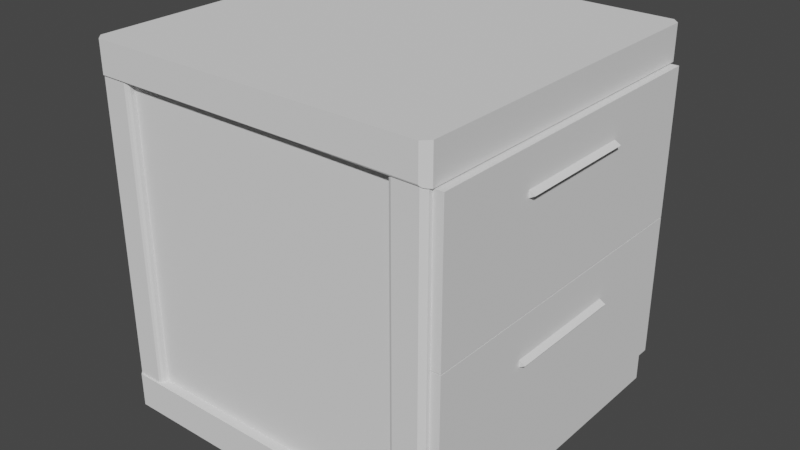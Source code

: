 # Source: sidetable.blend  (saved by Blender 3.1.7; exported with 4.5.12 LTS)
import bpy
from mathutils import Matrix  # noqa: F401  (used for matrix-valued properties, if any)

bpy.ops.wm.read_factory_settings(use_empty=True)
scene = bpy.context.scene
scene.name = 'Scene'

# ---- collections
col_collection = bpy.data.collections.new('Collection'); scene.collection.children.link(col_collection)

# ---- world
world_world = bpy.data.worlds.new('World'); scene.world = world_world
world_world.use_nodes = True; world_world.node_tree.nodes.clear()
_N = world_world.node_tree.nodes; _L = world_world.node_tree.links
n0 = _N.new('ShaderNodeOutputWorld'); n0.name = 'World Output'; n0.location = (300, 300)
n1 = _N.new('ShaderNodeBackground'); n1.name = 'Background'; n1.location = (10, 300)
n1.inputs[0].default_value = (0.05088, 0.05088, 0.05088, 1.0)
_L.new(n1.outputs[0], n0.inputs[0])
n0.is_active_output = True
world_world.color = (0.05088, 0.05088, 0.05088)
world_world.use_sun_shadow = False
world_world.sun_shadow_jitter_overblur = 0.0

# ---- meshes
me_cube_001 = bpy.data.meshes.new('Cube.001')
me_cube_001.from_pydata([(-1.0, -1.0, -1.0), (-1.0, -1.0, 1.0), (-1.0, 1.0, -1.0), (-1.0, 1.0, 1.0), (1.0, -1.0, -1.0), (1.0, -1.0, 1.0), (1.0, 1.0, -1.0), (1.0, 1.0, 1.0)], [], [(0, 1, 3, 2), (2, 3, 7, 6), (6, 7, 5, 4), (4, 5, 1, 0), (2, 6, 4, 0), (7, 3, 1, 5)])
_uv = me_cube_001.uv_layers.new(name='UVMap')
_uv.uv.foreach_set('vector', [0.375, 0.0, 0.625, 0.0, 0.625, 0.25, 0.375, 0.25, 0.375, 0.25, 0.625, 0.25, 0.625, 0.5, 0.375, 0.5, 0.375, 0.5, 0.625, 0.5, 0.625, 0.75, 0.375, 0.75, 0.375, 0.75, 0.625, 0.75, 0.625, 1.0, 0.375, 1.0, 0.125, 0.5, 0.375, 0.5, 0.375, 0.75, 0.125, 0.75, 0.625, 0.5, 0.875, 0.5, 0.875, 0.75, 0.625, 0.75])
me_cube_001.use_remesh_fix_poles = True
me_cube_001.use_remesh_preserve_attributes = False
me_cube_001.update()
me_cube = bpy.data.meshes.new('Cube')
me_cube.from_pydata([(-0.96, -1.0, -1.0), (-1.0, -0.96, -1.0), (-1.0, -0.96, 1.0), (-0.96, -1.0, 1.0), (-1.0, 0.96, -1.0), (-0.96, 1.0, -1.0), (-0.96, 1.0, 1.0), (-1.0, 0.96, 1.0), (1.0, -0.96, -1.0), (0.96, -1.0, -1.0), (0.96, -1.0, 1.0), (1.0, -0.96, 1.0), (0.96, 1.0, -1.0), (1.0, 0.96, -1.0), (1.0, 0.96, 1.0), (0.96, 1.0, 1.0), (-1.0, -0.96, 19.91), (-0.96, -1.0, 19.91), (-0.96, 1.0, 19.91), (-1.0, 0.96, 19.91), (1.0, -0.96, 17.91), (0.96, -1.0, 19.91), (1.0, -0.96, 19.91), (1.0, 0.96, 17.91), (1.0, 0.96, 19.91), (0.96, 1.0, 19.91), (-0.8772, -0.8, 17.91), (-0.96, -1.0, 18.11), (-0.9089, -0.8765, 17.93), (-0.9357, -0.9414, 17.97), (-0.9537, -0.9848, 18.04), (-0.8, -0.8772, 17.91), (-1.0, -0.96, 18.11), (-0.8765, -0.9089, 17.93), (-0.9414, -0.9357, 17.97), (-0.9848, -0.9537, 18.04), (-0.8, 0.8772, 17.91), (-1.0, 0.96, 18.11), (-0.8765, 0.9089, 17.93), (-0.9414, 0.9357, 17.97), (-0.9848, 0.9537, 18.04), (-0.8772, 0.8, 17.91), (-0.96, 1.0, 18.11), (-0.9089, 0.8765, 17.93), (-0.9357, 0.9414, 17.97), (-0.9537, 0.9848, 18.04), (0.96, -1.0, 18.11), (1.0, -0.96, 17.91), (0.963, -0.997, 18.04), (0.9717, -0.9883, 17.97), (0.9847, -0.9753, 17.93), (1.0, 0.96, 17.91), (0.96, 1.0, 18.11), (0.9847, 0.9753, 17.93), (0.9717, 0.9883, 17.97), (0.963, 0.997, 18.04), (-0.8016, 0.8, 0.0), (-0.8016, 0.8, 18.91), (-0.9907, 0.9626, 0.0), (-0.9642, 0.9891, 0.0), (-0.9642, 0.9891, 18.91), (-0.9907, 0.9626, 18.91), (-0.9708, 0.8, 0.0), (-0.9907, 0.8198, 0.0), (-0.9849, 0.8058, 0.0), (-0.9907, 0.8198, 18.91), (-0.9708, 0.8, 18.91), (-0.9849, 0.8058, 18.91), (-0.8214, 0.9891, 0.0), (-0.8016, 0.9692, 0.0), (-0.8074, 0.9833, 0.0), (-0.8016, 0.9692, 18.91), (-0.8214, 0.9891, 18.91), (-0.8074, 0.9833, 18.91), (0.798, 0.8028, 0.0), (0.798, 0.8028, 18.91), (0.9871, 0.8028, 0.0), (0.9871, 0.8028, 18.91), (0.9606, 0.9919, 0.0), (0.9871, 0.9655, 0.0), (0.9871, 0.9655, 18.91), (0.9606, 0.9919, 18.91), (0.798, 0.9721, 0.0), (0.8178, 0.9919, 0.0), (0.8038, 0.9861, 0.0), (0.8178, 0.9919, 18.91), (0.798, 0.9721, 18.91), (0.8038, 0.9861, 18.91), (-0.8016, -0.8016, 18.91), (-0.8016, -0.8016, 0.0), (-0.9907, -0.9643, 18.91), (-0.9642, -0.9907, 18.91), (-0.9642, -0.9907, 0.0), (-0.9907, -0.9643, 0.0), (-0.9708, -0.8016, 18.91), (-0.9907, -0.8215, 18.91), (-0.9849, -0.8074, 18.91), (-0.9907, -0.8215, 0.0), (-0.9708, -0.8016, 0.0), (-0.9849, -0.8074, 0.0), (-0.8214, -0.9907, 18.91), (-0.8016, -0.9709, 18.91), (-0.8074, -0.9849, 18.91), (-0.8016, -0.9709, 0.0), (-0.8214, -0.9907, 0.0), (-0.8074, -0.9849, 0.0), (0.7966, -0.8016, 18.91), (0.7966, -0.8016, 9.537e-07), (0.9857, -0.8016, 18.91), (0.9857, -0.8016, -9.537e-07), (0.9592, -0.9907, 18.91), (0.9857, -0.9643, 18.91), (0.9857, -0.9643, -9.537e-07), (0.9592, -0.9907, 0.0), (0.7966, -0.9709, 18.91), (0.8165, -0.9907, 18.91), (0.8024, -0.9849, 18.91), (0.8165, -0.9907, 0.0), (0.7966, -0.9709, 9.537e-07), (0.8024, -0.9849, 9.537e-07)], [], [(9, 10, 3, 0), (13, 14, 11, 8), (14, 15, 6, 7, 2, 3, 10, 11), (1, 2, 7, 4), (5, 6, 15, 12), (0, 3, 2, 1), (6, 5, 4, 7), (14, 13, 12, 15), (10, 9, 8, 11), (4, 5, 12, 13, 8, 9, 0, 1), (32, 16, 19, 37), (23, 24, 22, 20), (24, 25, 18, 19, 16, 17, 21, 22), (18, 42, 37, 19), (21, 46, 48, 49, 50, 47, 20, 22), (46, 21, 17, 27), (42, 18, 25, 52), (24, 23, 51, 53, 54, 55, 52, 25), (27, 17, 16, 32), (31, 26, 28, 33), (33, 28, 29, 34), (34, 29, 30, 35), (35, 30, 27, 32), (41, 36, 38, 43), (43, 38, 39, 44), (44, 39, 40, 45), (45, 40, 37, 42), (32, 37, 40, 35), (35, 40, 39, 34), (34, 39, 38, 33), (33, 38, 36, 31), (42, 52, 55, 45), (45, 55, 54, 44), (44, 54, 53, 43), (43, 53, 51, 41), (46, 27, 30, 48), (48, 30, 29, 49), (49, 29, 28, 50), (50, 28, 26, 47), (36, 41, 51, 23, 20, 47, 26, 31), (63, 65, 61, 58), (69, 71, 57, 56), (59, 60, 72, 68), (60, 61, 65, 67, 66, 57, 71, 73, 72), (60, 59, 58, 61), (56, 57, 66, 62), (65, 63, 64, 67), (67, 64, 62, 66), (71, 69, 70, 73), (73, 70, 68, 72), (62, 64, 63, 58, 59, 68, 70, 69, 56), (83, 85, 81, 78), (79, 80, 77, 76), (76, 77, 75, 74), (80, 81, 85, 87, 86, 75, 77), (80, 79, 78, 81), (74, 75, 86, 82), (85, 83, 84, 87), (87, 84, 82, 86), (82, 84, 83, 78, 79, 76, 74), (95, 97, 93, 90), (101, 103, 89, 88), (91, 92, 104, 100), (92, 93, 97, 99, 98, 89, 103, 105, 104), (92, 91, 90, 93), (88, 89, 98, 94), (97, 95, 96, 99), (99, 96, 94, 98), (103, 101, 102, 105), (105, 102, 100, 104), (94, 96, 95, 90, 91, 100, 102, 101, 88), (115, 117, 113, 110), (111, 112, 109, 108), (108, 109, 107, 106), (112, 113, 117, 119, 118, 107, 109), (112, 111, 110, 113), (106, 107, 118, 114), (117, 115, 116, 119), (119, 116, 114, 118), (114, 116, 115, 110, 111, 108, 106)])
_uv = me_cube.uv_layers.new(name='UVMap')
_uv.uv.foreach_set('vector', [0.375, 0.755, 0.625, 0.755, 0.625, 0.995, 0.375, 0.995, 0.375, 0.505, 0.625, 0.505, 0.625, 0.745, 0.375, 0.745, 0.625, 0.505, 0.63, 0.5, 0.87, 0.5, 0.875, 0.505, 0.875, 0.745, 0.87, 0.75, 0.63, 0.75, 0.625, 0.745, 0.375, 0.005, 0.625, 0.005, 0.625, 0.245, 0.375, 0.245, 0.375, 0.255, 0.625, 0.255, 0.625, 0.495, 0.375, 0.495, 0.375, 0.0, 0.625, 0.0, 0.625, 0.005, 0.375, 0.005, 0.625, 0.255, 0.375, 0.255, 0.375, 0.245, 0.625, 0.245, 0.625, 0.505, 0.375, 0.505, 0.375, 0.495, 0.625, 0.495, 0.625, 0.755, 0.375, 0.755, 0.375, 0.745, 0.625, 0.745, 0.125, 0.505, 0.13, 0.5, 0.37, 0.5, 0.375, 0.505, 0.375, 0.745, 0.37, 0.75, 0.13, 0.75, 0.125, 0.745, 0.4, 0.005, 0.625, 0.005, 0.625, 0.245, 0.4, 0.245, 0.375, 0.505, 0.625, 0.505, 0.625, 0.745, 0.375, 0.745, 0.625, 0.505, 0.63, 0.5, 0.87, 0.5, 0.875, 0.505, 0.875, 0.745, 0.87, 0.75, 0.63, 0.75, 0.625, 0.745, 0.625, 0.255, 0.4, 0.255, 0.4, 0.245, 0.625, 0.245, 0.625, 0.755, 0.4, 0.755, 0.3904, 0.7542, 0.3823, 0.7521, 0.3769, 0.7488, 0.375, 0.745, 0.375, 0.745, 0.625, 0.745, 0.4, 0.755, 0.625, 0.755, 0.625, 0.995, 0.4, 0.995, 0.4, 0.255, 0.625, 0.255, 0.625, 0.495, 0.4, 0.495, 0.625, 0.505, 0.375, 0.505, 0.375, 0.505, 0.3769, 0.5012, 0.3823, 0.4979, 0.3904, 0.4958, 0.4, 0.495, 0.625, 0.495, 0.4, 0.0, 0.625, 0.0, 0.625, 0.005, 0.4, 0.005, 0.15, 0.7346, 0.1404, 0.725, 0.1364, 0.7346, 0.1404, 0.7386, 0.1404, 0.7386, 0.1364, 0.7346, 0.1279, 0.7479, 0.1271, 0.7471, 0.375, 0.002855, 0.375, 0.002145, 0.3904, 0.0005574, 0.3904, 0.004443, 0.3904, 0.004443, 0.3904, 0.0005574, 0.4, 0.0, 0.4, 0.005, 0.1404, 0.525, 0.15, 0.5154, 0.1404, 0.5114, 0.1364, 0.5154, 0.1364, 0.5154, 0.1404, 0.5114, 0.1271, 0.5029, 0.1279, 0.5021, 0.375, 0.2507, 0.375, 0.2493, 0.3904, 0.2461, 0.3904, 0.2539, 0.3904, 0.2539, 0.3904, 0.2461, 0.4, 0.245, 0.4, 0.255, 0.4, 0.005, 0.4, 0.245, 0.3904, 0.2442, 0.3904, 0.005788, 0.3904, 0.005788, 0.3904, 0.2442, 0.375, 0.242, 0.375, 0.008033, 0.125, 0.742, 0.125, 0.508, 0.1404, 0.5114, 0.1404, 0.7386, 0.1404, 0.7386, 0.1404, 0.5114, 0.15, 0.5154, 0.15, 0.7346, 0.4, 0.255, 0.4, 0.495, 0.3904, 0.4954, 0.3904, 0.2558, 0.3904, 0.2558, 0.3904, 0.4954, 0.375, 0.495, 0.375, 0.258, 0.133, 0.5, 0.37, 0.5, 0.3731, 0.5031, 0.1364, 0.5154, 0.1364, 0.5154, 0.3731, 0.5031, 0.375, 0.505, 0.1404, 0.525, 0.4, 0.755, 0.4, 0.995, 0.3904, 0.9942, 0.3904, 0.7546, 0.3904, 0.7546, 0.3904, 0.9942, 0.375, 0.992, 0.375, 0.755, 0.37, 0.75, 0.133, 0.75, 0.1364, 0.7346, 0.3731, 0.7469, 0.3731, 0.7469, 0.1364, 0.7346, 0.1404, 0.725, 0.375, 0.745, 0.15, 0.5154, 0.1404, 0.525, 0.375, 0.505, 0.375, 0.505, 0.375, 0.745, 0.375, 0.745, 0.1404, 0.725, 0.15, 0.7346, 0.375, 0.2763, 0.625, 0.2763, 0.625, 0.465, 0.375, 0.465, 0.375, 0.7763, 0.625, 0.7763, 0.625, 1.0, 0.375, 1.0, 0.375, 0.535, 0.625, 0.535, 0.625, 0.7237, 0.375, 0.7237, 0.625, 0.535, 0.66, 0.5, 0.8487, 0.5, 0.8673, 0.5077, 0.875, 0.5263, 0.875, 0.75, 0.6513, 0.75, 0.6327, 0.7423, 0.625, 0.7237, 0.625, 0.535, 0.375, 0.535, 0.375, 0.465, 0.625, 0.465, 0.375, 0.0, 0.625, 0.0, 0.625, 0.2237, 0.375, 0.2237, 0.625, 0.2763, 0.375, 0.2763, 0.375, 0.25, 0.625, 0.25, 0.625, 0.25, 0.375, 0.25, 0.375, 0.2237, 0.625, 0.2237, 0.625, 0.7763, 0.375, 0.7763, 0.375, 0.75, 0.625, 0.75, 0.625, 0.75, 0.375, 0.75, 0.375, 0.7237, 0.625, 0.7237, 0.125, 0.5263, 0.1327, 0.5077, 0.1512, 0.5, 0.34, 0.5, 0.375, 0.535, 0.375, 0.7237, 0.3673, 0.7423, 0.3487, 0.75, 0.125, 0.75, 0.375, 0.2763, 0.625, 0.2763, 0.625, 0.465, 0.375, 0.465, 0.375, 0.535, 0.625, 0.535, 0.625, 0.75, 0.375, 0.75, 0.375, 0.75, 0.625, 0.75, 0.625, 1.0, 0.375, 1.0, 0.625, 0.535, 0.66, 0.5, 0.8487, 0.5, 0.8673, 0.5077, 0.875, 0.5263, 0.875, 0.75, 0.625, 0.75, 0.625, 0.535, 0.375, 0.535, 0.375, 0.465, 0.625, 0.465, 0.375, 0.0, 0.625, 0.0, 0.625, 0.2237, 0.375, 0.2237, 0.625, 0.2763, 0.375, 0.2763, 0.375, 0.25, 0.625, 0.25, 0.625, 0.25, 0.375, 0.25, 0.375, 0.2237, 0.625, 0.2237, 0.125, 0.5263, 0.1327, 0.5077, 0.1512, 0.5, 0.34, 0.5, 0.375, 0.535, 0.375, 0.75, 0.125, 0.75, 0.375, 0.2763, 0.625, 0.2763, 0.625, 0.465, 0.375, 0.465, 0.375, 0.7763, 0.625, 0.7763, 0.625, 1.0, 0.375, 1.0, 0.375, 0.535, 0.625, 0.535, 0.625, 0.7237, 0.375, 0.7237, 0.625, 0.535, 0.66, 0.5, 0.8487, 0.5, 0.8673, 0.5077, 0.875, 0.5263, 0.875, 0.75, 0.6513, 0.75, 0.6327, 0.7423, 0.625, 0.7237, 0.625, 0.535, 0.375, 0.535, 0.375, 0.465, 0.625, 0.465, 0.375, 0.0, 0.625, 0.0, 0.625, 0.2237, 0.375, 0.2237, 0.625, 0.2763, 0.375, 0.2763, 0.375, 0.25, 0.625, 0.25, 0.625, 0.25, 0.375, 0.25, 0.375, 0.2237, 0.625, 0.2237, 0.625, 0.7763, 0.375, 0.7763, 0.375, 0.75, 0.625, 0.75, 0.625, 0.75, 0.375, 0.75, 0.375, 0.7237, 0.625, 0.7237, 0.125, 0.5263, 0.1327, 0.5077, 0.1512, 0.5, 0.34, 0.5, 0.375, 0.535, 0.375, 0.7237, 0.3673, 0.7423, 0.3487, 0.75, 0.125, 0.75, 0.375, 0.2763, 0.625, 0.2763, 0.625, 0.465, 0.375, 0.465, 0.375, 0.535, 0.625, 0.535, 0.625, 0.75, 0.375, 0.75, 0.375, 0.75, 0.625, 0.75, 0.625, 1.0, 0.375, 1.0, 0.625, 0.535, 0.66, 0.5, 0.8487, 0.5, 0.8673, 0.5077, 0.875, 0.5263, 0.875, 0.75, 0.625, 0.75, 0.625, 0.535, 0.375, 0.535, 0.375, 0.465, 0.625, 0.465, 0.375, 0.0, 0.625, 0.0, 0.625, 0.2237, 0.375, 0.2237, 0.625, 0.2763, 0.375, 0.2763, 0.375, 0.25, 0.625, 0.25, 0.625, 0.25, 0.375, 0.25, 0.375, 0.2237, 0.625, 0.2237, 0.125, 0.5263, 0.1327, 0.5077, 0.1512, 0.5, 0.34, 0.5, 0.375, 0.535, 0.375, 0.75, 0.125, 0.75])
me_cube.use_remesh_fix_poles = True
me_cube.use_remesh_preserve_attributes = False
me_cube.update()
me_cube_008 = bpy.data.meshes.new('Cube.008')
me_cube_008.from_pydata([(-0.05089, -1.0, -1.0), (-0.05089, -1.0, 1.0), (-0.05089, 1.0, -1.0), (-0.05089, 1.0, 1.0), (0.01094, -1.0, -1.0), (0.01094, -1.0, 1.0), (0.01094, 1.0, -1.0), (0.01094, 1.0, 1.0), (-0.05089, -1.0, -3.013), (-0.05089, -1.0, -1.013), (-0.05089, 1.0, -3.013), (-0.05089, 1.0, -1.013), (0.01094, -1.0, -3.013), (0.01094, -1.0, -1.013), (0.01094, 1.0, -3.013), (0.01094, 1.0, -1.013)], [], [(0, 1, 3, 2), (2, 3, 7, 6), (6, 7, 5, 4), (4, 5, 1, 0), (2, 6, 4, 0), (7, 3, 1, 5), (8, 9, 11, 10), (10, 11, 15, 14), (14, 15, 13, 12), (12, 13, 9, 8), (10, 14, 12, 8), (15, 11, 9, 13)])
_uv = me_cube_008.uv_layers.new(name='UVMap')
_uv.uv.foreach_set('vector', [0.375, 0.0, 0.625, 0.0, 0.625, 0.25, 0.375, 0.25, 0.375, 0.25, 0.625, 0.25, 0.625, 0.5, 0.375, 0.5, 0.375, 0.5, 0.625, 0.5, 0.625, 0.75, 0.375, 0.75, 0.375, 0.75, 0.625, 0.75, 0.625, 1.0, 0.375, 1.0, 0.125, 0.5, 0.375, 0.5, 0.375, 0.75, 0.125, 0.75, 0.625, 0.5, 0.875, 0.5, 0.875, 0.75, 0.625, 0.75, 0.375, 0.0, 0.625, 0.0, 0.625, 0.25, 0.375, 0.25, 0.375, 0.25, 0.625, 0.25, 0.625, 0.5, 0.375, 0.5, 0.375, 0.5, 0.625, 0.5, 0.625, 0.75, 0.375, 0.75, 0.375, 0.75, 0.625, 0.75, 0.625, 1.0, 0.375, 1.0, 0.125, 0.5, 0.375, 0.5, 0.375, 0.75, 0.125, 0.75, 0.625, 0.5, 0.875, 0.5, 0.875, 0.75, 0.625, 0.75])
me_cube_008.use_remesh_fix_poles = True
me_cube_008.use_remesh_preserve_attributes = False
me_cube_008.update()
me_cylinder_001 = bpy.data.meshes.new('Cylinder.001')
me_cylinder_001.from_pydata([(0.0, 1.0, -1.0), (0.0, 1.0, 1.0), (0.866, -0.5, -1.0), (0.866, -0.5, 1.0), (-0.866, -0.5, -1.0), (-0.866, -0.5, 1.0), (-36.35, 1.0, -1.0), (-36.35, 1.0, 1.0), (-35.48, -0.5, -1.0), (-35.48, -0.5, 1.0), (-37.22, -0.5, -1.0), (-37.22, -0.5, 1.0)], [], [(0, 1, 3, 2), (2, 3, 5, 4), (3, 1, 5), (4, 5, 1, 0), (0, 2, 4), (6, 7, 9, 8), (8, 9, 11, 10), (9, 7, 11), (10, 11, 7, 6), (6, 8, 10)])
_uv = me_cylinder_001.uv_layers.new(name='UVMap')
_uv.uv.foreach_set('vector', [1.0, 0.5, 1.0, 1.0, 0.6667, 1.0, 0.6667, 0.5, 0.6667, 0.5, 0.6667, 1.0, 0.3333, 1.0, 0.3333, 0.5, 0.4578, 0.13, 0.25, 0.49, 0.04215, 0.13, 0.3333, 0.5, 0.3333, 1.0, -5.96e-08, 1.0, -5.96e-08, 0.5, 0.75, 0.49, 0.9578, 0.13, 0.5422, 0.13, 1.0, 0.5, 1.0, 1.0, 0.6667, 1.0, 0.6667, 0.5, 0.6667, 0.5, 0.6667, 1.0, 0.3333, 1.0, 0.3333, 0.5, 0.4578, 0.13, 0.25, 0.49, 0.04215, 0.13, 0.3333, 0.5, 0.3333, 1.0, -5.96e-08, 1.0, -5.96e-08, 0.5, 0.75, 0.49, 0.9578, 0.13, 0.5422, 0.13])
me_cylinder_001.use_remesh_fix_poles = True
me_cylinder_001.use_remesh_preserve_attributes = False
me_cylinder_001.update()

# ---- objects
ob_base = bpy.data.objects.new('Base', me_cube_001)
ob_shell = bpy.data.objects.new('Shell', me_cube)
ob_door = bpy.data.objects.new('Door', me_cube_008)
ob_handle = bpy.data.objects.new('Handle', me_cylinder_001)

# ---- transforms, parenting, visibility, modifiers, constraints
ob_base.location = (0.0, 0.0, 1.0)
ob_shell.location = (0.0, 0.0, 0.0)
ob_shell.scale = (1.058, 1.058, 0.1058)
ob_door.location = (1.091, 0.0, 1.448)
ob_door.scale = (1.0, 0.9973, 0.44)
ob_handle.location = (1.113, 0.0, 0.7421)
ob_handle.rotation_euler = (1.571, 1.571, 0.0)
ob_handle.scale = (0.025, 0.025, 0.3757)

# ---- collection membership
col_collection.objects.link(ob_base)
col_collection.objects.link(ob_shell)
col_collection.objects.link(ob_door)
col_collection.objects.link(ob_handle)

# ---- scene / render settings (as saved in the file)
scene.frame_start = 1; scene.frame_end = 250; scene.frame_set(1)
scene.render.engine = 'BLENDER_EEVEE_NEXT'
scene.cycles.sampling_pattern = 'TABULATED_SOBOL'
scene.cycles.use_light_tree = False
scene.view_settings.view_transform = 'Filmic'
bpy.context.view_layer.update()

# ---- added for rendering (the .blend has no active camera and no usable light): camera, sun
cam_auto = bpy.data.cameras.new('AutoCamera')
cam_auto.lens = 50.0
cam_auto.sensor_width = 36.0
cam_auto.clip_end = 1000.0
ob_auto_camera = bpy.data.objects.new('AutoCamera', cam_auto)
scene.collection.objects.link(ob_auto_camera)
ob_auto_camera.location = (3.52514, -4.18176, 3.78784)
ob_auto_camera.rotation_euler = (1.09748, -7.21219e-08, 0.694738)
scene.camera = ob_auto_camera
light_auto_sun = bpy.data.lights.new('AutoSun', 'SUN')
light_auto_sun.energy = 3.0
light_auto_sun.angle = 0.0523599
ob_auto_sun = bpy.data.objects.new('AutoSun', light_auto_sun)
scene.collection.objects.link(ob_auto_sun)
ob_auto_sun.rotation_euler = (0.872665, 0.174533, 0.523599)
bpy.context.view_layer.update()

